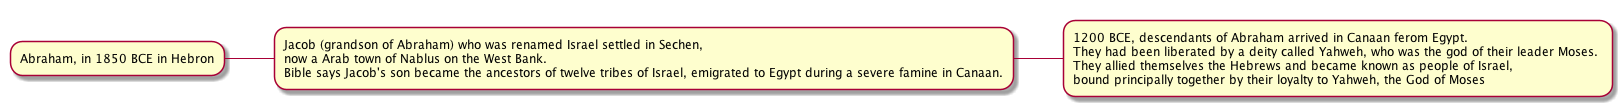

The diagram above was rendered by PlantUML. Its source (embedded in the PNG):
@startmindmap
* Abraham, in 1850 BCE in Hebron
** Jacob (grandson of Abraham) who was renamed Israel settled in Sechen, \nnow a Arab town of Nablus on the West Bank. \nBible says Jacob's son became the ancestors of twelve tribes of Israel, emigrated to Egypt during a severe famine in Canaan.
*** 1200 BCE, descendants of Abraham arrived in Canaan ferom Egypt. \nThey had been liberated by a deity called Yahweh, who was the god of their leader Moses. \nThey allied themselves the Hebrews and became known as people of Israel, \nbound principally together by their loyalty to Yahweh, the God of Moses
@endmindmap